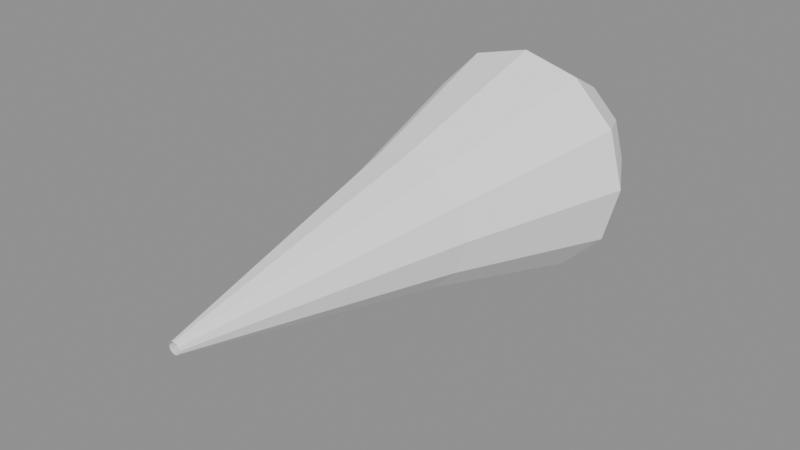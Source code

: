 # Source: Exhaust_v002.blend  (saved by Blender 4.5.92; exported with 4.5.12 LTS)
import bpy
from mathutils import Matrix  # noqa: F401  (used for matrix-valued properties, if any)

bpy.ops.wm.read_factory_settings(use_empty=True)
scene = bpy.context.scene
scene.name = 'Scene'

# ---- materials (node trees are filled in below, after node groups)
mat_neutral_exhaust_tint = bpy.data.materials.new('Neutral exhaust tint')
mat_neutral_exhaust_tint.diffuse_color = (1.0, 1.0, 1.0, 1.0)

# ---- material node trees

# ---- meshes
me_tapered_exhaust_v2 = bpy.data.meshes.new('Tapered exhaust v2')
me_tapered_exhaust_v2.from_pydata([(0.2, 0.0, 0.0), (0.1732, 0.1, 0.0), (0.1, 0.1732, 0.0), (1.225e-17, 0.2, 0.0), (-0.1, 0.1732, 0.0), (-0.1732, 0.1, 0.0), (-0.2, 2.449e-17, 0.0), (-0.1732, -0.1, 0.0), (-0.1, -0.1732, 0.0), (-3.674e-17, -0.2, 0.0), (0.1, -0.1732, 0.0), (0.1732, -0.1, 0.0), (0.3, 0.0, 0.18), (0.2598, 0.15, 0.18), (0.15, 0.2598, 0.18), (1.837e-17, 0.3, 0.18), (-0.15, 0.2598, 0.18), (-0.2598, 0.15, 0.18), (-0.3, 3.674e-17, 0.18), (-0.2598, -0.15, 0.18), (-0.15, -0.2598, 0.18), (-5.511e-17, -0.3, 0.18), (0.15, -0.2598, 0.18), (0.2598, -0.15, 0.18), (0.17, 0.0, 0.65), (0.1472, 0.085, 0.65), (0.085, 0.1472, 0.65), (1.041e-17, 0.17, 0.65), (-0.085, 0.1472, 0.65), (-0.1472, 0.085, 0.65), (-0.17, 2.082e-17, 0.65), (-0.1472, -0.085, 0.65), (-0.085, -0.1472, 0.65), (-3.123e-17, -0.17, 0.65), (0.085, -0.1472, 0.65), (0.1472, -0.085, 0.65), (0.015, 0.0, 1.35), (0.01299, 0.0075, 1.35), (0.0075, 0.01299, 1.35), (9.185e-19, 0.015, 1.35), (-0.0075, 0.01299, 1.35), (-0.01299, 0.0075, 1.35), (-0.015, 1.837e-18, 1.35), (-0.01299, -0.0075, 1.35), (-0.0075, -0.01299, 1.35), (-2.755e-18, -0.015, 1.35), (0.0075, -0.01299, 1.35), (0.01299, -0.0075, 1.35)], [], [(0, 1, 13, 12), (1, 2, 14, 13), (2, 3, 15, 14), (3, 4, 16, 15), (4, 5, 17, 16), (5, 6, 18, 17), (6, 7, 19, 18), (7, 8, 20, 19), (8, 9, 21, 20), (9, 10, 22, 21), (10, 11, 23, 22), (11, 0, 12, 23), (12, 13, 25, 24), (13, 14, 26, 25), (14, 15, 27, 26), (15, 16, 28, 27), (16, 17, 29, 28), (17, 18, 30, 29), (18, 19, 31, 30), (19, 20, 32, 31), (20, 21, 33, 32), (21, 22, 34, 33), (22, 23, 35, 34), (23, 12, 24, 35), (24, 25, 37, 36), (25, 26, 38, 37), (26, 27, 39, 38), (27, 28, 40, 39), (28, 29, 41, 40), (29, 30, 42, 41), (30, 31, 43, 42), (31, 32, 44, 43), (32, 33, 45, 44), (33, 34, 46, 45), (34, 35, 47, 46), (35, 24, 36, 47)])
me_tapered_exhaust_v2.materials.append(mat_neutral_exhaust_tint)
me_tapered_exhaust_v2.update()

# ---- objects
ob_boostcone_v002 = bpy.data.objects.new('BoostCone_v002', me_tapered_exhaust_v2)

# ---- transforms, parenting, visibility, modifiers, constraints
ob_boostcone_v002.location = (0.0, 0.0, 0.0)
ob_boostcone_v002.rotation_euler = (1.571, -0.0, 0.0)

# ---- collection membership
scene.collection.objects.link(ob_boostcone_v002)

# ---- scene / render settings (as saved in the file)
scene.frame_start = 1; scene.frame_end = 250; scene.frame_set(1)
scene.render.engine = 'BLENDER_EEVEE_NEXT'
bpy.context.view_layer.update()

# ---- added for rendering (the .blend has no active camera and no usable light): camera, sun + grey world if the file has none
cam_auto = bpy.data.cameras.new('AutoCamera')
cam_auto.lens = 50.0
cam_auto.sensor_width = 36.0
cam_auto.clip_end = 1000.0
ob_auto_camera = bpy.data.objects.new('AutoCamera', cam_auto)
scene.collection.objects.link(ob_auto_camera)
ob_auto_camera.location = (1.47529, -2.44535, 1.18023)
ob_auto_camera.rotation_euler = (1.09748, -7.21219e-08, 0.694738)
scene.camera = ob_auto_camera
light_auto_sun = bpy.data.lights.new('AutoSun', 'SUN')
light_auto_sun.energy = 3.0
light_auto_sun.angle = 0.0523599
ob_auto_sun = bpy.data.objects.new('AutoSun', light_auto_sun)
scene.collection.objects.link(ob_auto_sun)
ob_auto_sun.rotation_euler = (0.872665, 0.174533, 0.523599)
if scene.world is None:
    world_auto = bpy.data.worlds.new('AutoWorld')
    world_auto.color = (0.3, 0.3, 0.3)
    scene.world = world_auto
bpy.context.view_layer.update()
